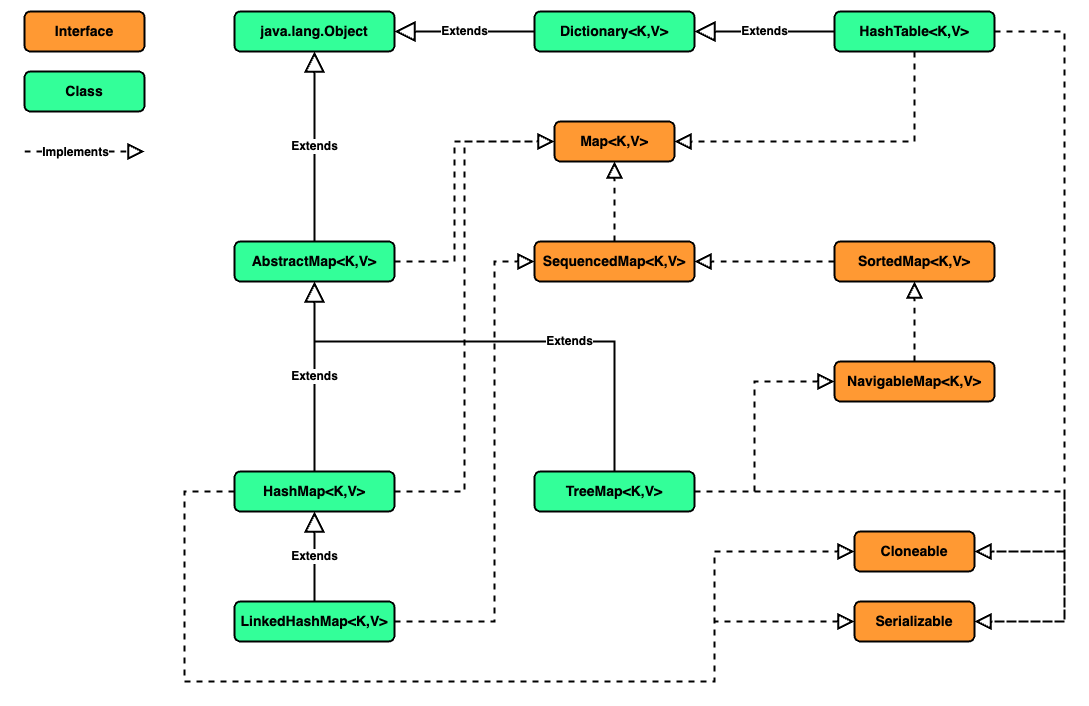

The diagram above was exported from draw.io. Its source (the exported page's mxGraphModel, read from the mxfile embedded in the PNG):
<mxGraphModel dx="978" dy="743" grid="1" gridSize="10" guides="1" tooltips="1" connect="1" arrows="1" fold="1" page="1" pageScale="1" pageWidth="1169" pageHeight="827" background="#ffffff" math="0" shadow="0">
  <root>
    <mxCell id="0" />
    <mxCell id="1" parent="0" />
    <mxCell id="6hBo3D4dGBndWZOtLCU_-2" value="&lt;b&gt;&lt;font style=&quot;font-size: 14px;&quot;&gt;Interface&lt;/font&gt;&lt;/b&gt;" style="rounded=1;whiteSpace=wrap;html=1;strokeWidth=2;fillColor=#FF9933;" parent="1" vertex="1">
      <mxGeometry x="80" y="80" width="120" height="40" as="geometry" />
    </mxCell>
    <mxCell id="6hBo3D4dGBndWZOtLCU_-3" value="&lt;b&gt;&lt;font style=&quot;font-size: 14px;&quot;&gt;Class&lt;/font&gt;&lt;/b&gt;" style="rounded=1;whiteSpace=wrap;html=1;strokeWidth=2;fillColor=#33FF99;" parent="1" vertex="1">
      <mxGeometry x="80" y="140" width="120" height="40" as="geometry" />
    </mxCell>
    <mxCell id="6hBo3D4dGBndWZOtLCU_-4" value="" style="endArrow=block;dashed=1;endFill=0;endSize=12;html=1;rounded=0;elbow=vertical;strokeWidth=2;fontStyle=0;" parent="1" edge="1">
      <mxGeometry width="160" relative="1" as="geometry">
        <mxPoint x="80" y="220" as="sourcePoint" />
        <mxPoint x="200" y="220" as="targetPoint" />
      </mxGeometry>
    </mxCell>
    <mxCell id="6hBo3D4dGBndWZOtLCU_-5" value="Implements" style="edgeLabel;html=1;align=center;verticalAlign=middle;resizable=0;points=[];fontStyle=1;fontSize=12;" parent="6hBo3D4dGBndWZOtLCU_-4" vertex="1" connectable="0">
      <mxGeometry relative="1" as="geometry">
        <mxPoint x="-10" as="offset" />
      </mxGeometry>
    </mxCell>
    <mxCell id="6hBo3D4dGBndWZOtLCU_-6" value="&lt;b&gt;&lt;font style=&quot;font-size: 14px;&quot;&gt;java.lang.Object&lt;/font&gt;&lt;/b&gt;" style="rounded=1;whiteSpace=wrap;html=1;strokeWidth=2;fillColor=#33FF99;" parent="1" vertex="1">
      <mxGeometry x="290" y="80" width="160" height="40" as="geometry" />
    </mxCell>
    <mxCell id="nHZCXl-U6y5nhPiDU5nK-1" value="&lt;b&gt;&lt;font style=&quot;font-size: 14px;&quot;&gt;Map&amp;lt;K,V&amp;gt;&lt;/font&gt;&lt;/b&gt;" style="rounded=1;whiteSpace=wrap;html=1;strokeWidth=2;fillColor=#FF9933;" parent="1" vertex="1">
      <mxGeometry x="610" y="190" width="120" height="40" as="geometry" />
    </mxCell>
    <mxCell id="nHZCXl-U6y5nhPiDU5nK-19" value="" style="endArrow=block;dashed=1;endFill=0;endSize=12;html=1;rounded=0;strokeWidth=2;fontStyle=0;edgeStyle=elbowEdgeStyle;" parent="1" source="kOl5YOp-1RVYnzVBS3hS-32" target="nHZCXl-U6y5nhPiDU5nK-1" edge="1">
      <mxGeometry width="160" relative="1" as="geometry">
        <mxPoint x="520" y="360" as="sourcePoint" />
        <mxPoint x="430" y="220" as="targetPoint" />
        <Array as="points">
          <mxPoint x="970" y="160" />
        </Array>
      </mxGeometry>
    </mxCell>
    <mxCell id="kOl5YOp-1RVYnzVBS3hS-31" value="&lt;span style=&quot;font-size: 14px;&quot;&gt;&lt;b&gt;Dictionary&amp;lt;K,V&amp;gt;&lt;/b&gt;&lt;/span&gt;" style="rounded=1;whiteSpace=wrap;html=1;strokeWidth=2;fillColor=#33FF99;" parent="1" vertex="1">
      <mxGeometry x="590" y="80" width="160" height="40" as="geometry" />
    </mxCell>
    <mxCell id="kOl5YOp-1RVYnzVBS3hS-32" value="&lt;span style=&quot;font-size: 14px;&quot;&gt;&lt;b&gt;HashTable&amp;lt;K,V&amp;gt;&lt;/b&gt;&lt;/span&gt;" style="rounded=1;whiteSpace=wrap;html=1;strokeWidth=2;fillColor=#33FF99;" parent="1" vertex="1">
      <mxGeometry x="890" y="80" width="160" height="40" as="geometry" />
    </mxCell>
    <mxCell id="kOl5YOp-1RVYnzVBS3hS-33" value="Extends" style="endArrow=block;endSize=16;endFill=0;html=1;rounded=0;strokeWidth=2;fontStyle=1;fontSize=12;" parent="1" source="kOl5YOp-1RVYnzVBS3hS-31" target="6hBo3D4dGBndWZOtLCU_-6" edge="1">
      <mxGeometry width="160" relative="1" as="geometry">
        <mxPoint x="390" y="384" as="sourcePoint" />
        <mxPoint x="390" y="254" as="targetPoint" />
        <mxPoint as="offset" />
      </mxGeometry>
    </mxCell>
    <mxCell id="kOl5YOp-1RVYnzVBS3hS-34" value="&lt;b&gt;&lt;font style=&quot;font-size: 14px;&quot;&gt;Cloneable&lt;/font&gt;&lt;/b&gt;" style="rounded=1;whiteSpace=wrap;html=1;strokeWidth=2;fillColor=#FF9933;" parent="1" vertex="1">
      <mxGeometry x="910" y="600" width="120" height="40" as="geometry" />
    </mxCell>
    <mxCell id="kOl5YOp-1RVYnzVBS3hS-35" value="&lt;b&gt;&lt;font style=&quot;font-size: 14px;&quot;&gt;Serializable&lt;/font&gt;&lt;/b&gt;" style="rounded=1;whiteSpace=wrap;html=1;strokeWidth=2;fillColor=#FF9933;" parent="1" vertex="1">
      <mxGeometry x="910" y="670" width="120" height="40" as="geometry" />
    </mxCell>
    <mxCell id="kOl5YOp-1RVYnzVBS3hS-36" value="Extends" style="endArrow=block;endSize=16;endFill=0;html=1;rounded=0;strokeWidth=2;fontStyle=1;fontSize=12;" parent="1" source="kOl5YOp-1RVYnzVBS3hS-32" target="kOl5YOp-1RVYnzVBS3hS-31" edge="1">
      <mxGeometry width="160" relative="1" as="geometry">
        <mxPoint x="600" y="110" as="sourcePoint" />
        <mxPoint x="460" y="110" as="targetPoint" />
        <mxPoint as="offset" />
      </mxGeometry>
    </mxCell>
    <mxCell id="kOl5YOp-1RVYnzVBS3hS-37" value="&lt;span style=&quot;font-size: 14px;&quot;&gt;&lt;b&gt;AbstractMap&amp;lt;K,V&amp;gt;&lt;/b&gt;&lt;/span&gt;" style="rounded=1;whiteSpace=wrap;html=1;strokeWidth=2;fillColor=#33FF99;" parent="1" vertex="1">
      <mxGeometry x="290" y="310" width="160" height="40" as="geometry" />
    </mxCell>
    <mxCell id="kOl5YOp-1RVYnzVBS3hS-38" value="&lt;b&gt;&lt;font style=&quot;font-size: 14px;&quot;&gt;SequencedMap&amp;lt;K,V&amp;gt;&lt;/font&gt;&lt;/b&gt;" style="rounded=1;whiteSpace=wrap;html=1;strokeWidth=2;fillColor=#FF9933;" parent="1" vertex="1">
      <mxGeometry x="590" y="310" width="160" height="40" as="geometry" />
    </mxCell>
    <mxCell id="kOl5YOp-1RVYnzVBS3hS-39" value="&lt;b&gt;&lt;font style=&quot;font-size: 14px;&quot;&gt;SortedMap&amp;lt;K,V&amp;gt;&lt;/font&gt;&lt;/b&gt;" style="rounded=1;whiteSpace=wrap;html=1;strokeWidth=2;fillColor=#FF9933;" parent="1" vertex="1">
      <mxGeometry x="890" y="310" width="160" height="40" as="geometry" />
    </mxCell>
    <mxCell id="kOl5YOp-1RVYnzVBS3hS-40" value="Extends" style="endArrow=block;endSize=16;endFill=0;html=1;rounded=0;strokeWidth=2;fontStyle=1;fontSize=12;" parent="1" source="kOl5YOp-1RVYnzVBS3hS-37" target="6hBo3D4dGBndWZOtLCU_-6" edge="1">
      <mxGeometry width="160" relative="1" as="geometry">
        <mxPoint x="600" y="110" as="sourcePoint" />
        <mxPoint x="460" y="110" as="targetPoint" />
        <mxPoint as="offset" />
      </mxGeometry>
    </mxCell>
    <mxCell id="kOl5YOp-1RVYnzVBS3hS-41" value="" style="endArrow=block;dashed=1;endFill=0;endSize=12;html=1;rounded=0;strokeWidth=2;fontStyle=0;edgeStyle=elbowEdgeStyle;" parent="1" source="kOl5YOp-1RVYnzVBS3hS-37" target="nHZCXl-U6y5nhPiDU5nK-1" edge="1">
      <mxGeometry width="160" relative="1" as="geometry">
        <mxPoint x="980" y="130" as="sourcePoint" />
        <mxPoint x="740" y="220" as="targetPoint" />
        <Array as="points">
          <mxPoint x="510" y="270" />
        </Array>
      </mxGeometry>
    </mxCell>
    <mxCell id="kOl5YOp-1RVYnzVBS3hS-42" value="" style="endArrow=block;dashed=1;endFill=0;endSize=12;html=1;rounded=0;strokeWidth=2;fontStyle=0;" parent="1" source="kOl5YOp-1RVYnzVBS3hS-38" target="nHZCXl-U6y5nhPiDU5nK-1" edge="1">
      <mxGeometry width="160" relative="1" as="geometry">
        <mxPoint x="460" y="340" as="sourcePoint" />
        <mxPoint x="620" y="220" as="targetPoint" />
      </mxGeometry>
    </mxCell>
    <mxCell id="kOl5YOp-1RVYnzVBS3hS-43" value="" style="endArrow=block;dashed=1;endFill=0;endSize=12;html=1;rounded=0;strokeWidth=2;fontStyle=0;" parent="1" source="kOl5YOp-1RVYnzVBS3hS-39" target="kOl5YOp-1RVYnzVBS3hS-38" edge="1">
      <mxGeometry width="160" relative="1" as="geometry">
        <mxPoint x="680" y="320" as="sourcePoint" />
        <mxPoint x="680" y="240" as="targetPoint" />
      </mxGeometry>
    </mxCell>
    <mxCell id="kOl5YOp-1RVYnzVBS3hS-45" value="&lt;span style=&quot;font-size: 14px;&quot;&gt;&lt;b&gt;HashMap&amp;lt;K,V&amp;gt;&lt;/b&gt;&lt;/span&gt;" style="rounded=1;whiteSpace=wrap;html=1;strokeWidth=2;fillColor=#33FF99;" parent="1" vertex="1">
      <mxGeometry x="290" y="540" width="160" height="40" as="geometry" />
    </mxCell>
    <mxCell id="kOl5YOp-1RVYnzVBS3hS-46" value="&lt;span style=&quot;font-size: 14px;&quot;&gt;&lt;b&gt;TreeMap&amp;lt;K,V&amp;gt;&lt;/b&gt;&lt;/span&gt;" style="rounded=1;whiteSpace=wrap;html=1;strokeWidth=2;fillColor=#33FF99;" parent="1" vertex="1">
      <mxGeometry x="590" y="540" width="160" height="40" as="geometry" />
    </mxCell>
    <mxCell id="kOl5YOp-1RVYnzVBS3hS-47" value="&lt;b&gt;&lt;font style=&quot;font-size: 14px;&quot;&gt;NavigableMap&amp;lt;K,V&amp;gt;&lt;/font&gt;&lt;/b&gt;" style="rounded=1;whiteSpace=wrap;html=1;strokeWidth=2;fillColor=#FF9933;" parent="1" vertex="1">
      <mxGeometry x="890" y="430" width="160" height="40" as="geometry" />
    </mxCell>
    <mxCell id="kOl5YOp-1RVYnzVBS3hS-48" value="Extends" style="endArrow=block;endSize=16;endFill=0;html=1;rounded=0;strokeWidth=2;fontStyle=1;fontSize=12;" parent="1" source="kOl5YOp-1RVYnzVBS3hS-45" target="kOl5YOp-1RVYnzVBS3hS-37" edge="1">
      <mxGeometry width="160" relative="1" as="geometry">
        <mxPoint x="369.5" y="540" as="sourcePoint" />
        <mxPoint x="369.5" y="350" as="targetPoint" />
        <mxPoint as="offset" />
      </mxGeometry>
    </mxCell>
    <mxCell id="kOl5YOp-1RVYnzVBS3hS-49" value="" style="endArrow=block;dashed=1;endFill=0;endSize=12;html=1;rounded=0;strokeWidth=2;fontStyle=0;edgeStyle=elbowEdgeStyle;" parent="1" source="kOl5YOp-1RVYnzVBS3hS-45" target="nHZCXl-U6y5nhPiDU5nK-1" edge="1">
      <mxGeometry width="160" relative="1" as="geometry">
        <mxPoint x="460" y="340" as="sourcePoint" />
        <mxPoint x="620" y="220" as="targetPoint" />
        <Array as="points">
          <mxPoint x="520" y="280" />
        </Array>
      </mxGeometry>
    </mxCell>
    <mxCell id="kOl5YOp-1RVYnzVBS3hS-50" value="" style="endArrow=block;dashed=1;endFill=0;endSize=12;html=1;rounded=0;strokeWidth=2;fontStyle=0;edgeStyle=elbowEdgeStyle;" parent="1" source="kOl5YOp-1RVYnzVBS3hS-46" target="kOl5YOp-1RVYnzVBS3hS-47" edge="1">
      <mxGeometry width="160" relative="1" as="geometry">
        <mxPoint x="460" y="570" as="sourcePoint" />
        <mxPoint x="620" y="220" as="targetPoint" />
        <Array as="points">
          <mxPoint x="810" y="510" />
        </Array>
      </mxGeometry>
    </mxCell>
    <mxCell id="kOl5YOp-1RVYnzVBS3hS-51" value="Extends" style="endArrow=block;endSize=16;endFill=0;html=1;rounded=0;strokeWidth=2;fontStyle=1;fontSize=12;edgeStyle=elbowEdgeStyle;elbow=vertical;" parent="1" source="kOl5YOp-1RVYnzVBS3hS-46" target="kOl5YOp-1RVYnzVBS3hS-37" edge="1">
      <mxGeometry x="-0.2857" width="160" relative="1" as="geometry">
        <mxPoint x="380" y="550" as="sourcePoint" />
        <mxPoint x="380" y="360" as="targetPoint" />
        <mxPoint as="offset" />
        <Array as="points">
          <mxPoint x="520" y="410" />
        </Array>
      </mxGeometry>
    </mxCell>
    <mxCell id="kOl5YOp-1RVYnzVBS3hS-52" value="" style="endArrow=block;dashed=1;endFill=0;endSize=12;html=1;rounded=0;strokeWidth=2;fontStyle=0;" parent="1" source="kOl5YOp-1RVYnzVBS3hS-47" target="kOl5YOp-1RVYnzVBS3hS-39" edge="1">
      <mxGeometry width="160" relative="1" as="geometry">
        <mxPoint x="900" y="340" as="sourcePoint" />
        <mxPoint x="760" y="340" as="targetPoint" />
      </mxGeometry>
    </mxCell>
    <mxCell id="kOl5YOp-1RVYnzVBS3hS-54" value="&lt;span style=&quot;font-size: 14px;&quot;&gt;&lt;b&gt;LinkedHashMap&amp;lt;K,V&amp;gt;&lt;/b&gt;&lt;/span&gt;" style="rounded=1;whiteSpace=wrap;html=1;strokeWidth=2;fillColor=#33FF99;" parent="1" vertex="1">
      <mxGeometry x="290" y="670" width="160" height="40" as="geometry" />
    </mxCell>
    <mxCell id="kOl5YOp-1RVYnzVBS3hS-55" value="Extends" style="endArrow=block;endSize=16;endFill=0;html=1;rounded=0;strokeWidth=2;fontStyle=1;fontSize=12;" parent="1" source="kOl5YOp-1RVYnzVBS3hS-54" target="kOl5YOp-1RVYnzVBS3hS-45" edge="1">
      <mxGeometry width="160" relative="1" as="geometry">
        <mxPoint x="380" y="550" as="sourcePoint" />
        <mxPoint x="380" y="360" as="targetPoint" />
        <mxPoint as="offset" />
      </mxGeometry>
    </mxCell>
    <mxCell id="kOl5YOp-1RVYnzVBS3hS-56" value="" style="endArrow=block;dashed=1;endFill=0;endSize=12;html=1;rounded=0;strokeWidth=2;fontStyle=0;edgeStyle=elbowEdgeStyle;" parent="1" source="kOl5YOp-1RVYnzVBS3hS-54" target="kOl5YOp-1RVYnzVBS3hS-38" edge="1">
      <mxGeometry width="160" relative="1" as="geometry">
        <mxPoint x="460" y="570" as="sourcePoint" />
        <mxPoint x="620" y="220" as="targetPoint" />
        <Array as="points">
          <mxPoint x="550" y="600" />
        </Array>
      </mxGeometry>
    </mxCell>
    <mxCell id="kOl5YOp-1RVYnzVBS3hS-57" value="" style="endArrow=block;dashed=1;endFill=0;endSize=12;html=1;rounded=0;strokeWidth=2;fontStyle=0;edgeStyle=elbowEdgeStyle;" parent="1" source="kOl5YOp-1RVYnzVBS3hS-32" target="kOl5YOp-1RVYnzVBS3hS-34" edge="1">
      <mxGeometry width="160" relative="1" as="geometry">
        <mxPoint x="980" y="130" as="sourcePoint" />
        <mxPoint x="740" y="220" as="targetPoint" />
        <Array as="points">
          <mxPoint x="1120" y="170" />
        </Array>
      </mxGeometry>
    </mxCell>
    <mxCell id="kOl5YOp-1RVYnzVBS3hS-58" value="" style="endArrow=block;dashed=1;endFill=0;endSize=12;html=1;rounded=0;strokeWidth=2;fontStyle=0;edgeStyle=elbowEdgeStyle;" parent="1" source="kOl5YOp-1RVYnzVBS3hS-32" target="kOl5YOp-1RVYnzVBS3hS-35" edge="1">
      <mxGeometry width="160" relative="1" as="geometry">
        <mxPoint x="1060" y="110" as="sourcePoint" />
        <mxPoint x="1040" y="630" as="targetPoint" />
        <Array as="points">
          <mxPoint x="1120" y="390" />
        </Array>
      </mxGeometry>
    </mxCell>
    <mxCell id="kOl5YOp-1RVYnzVBS3hS-59" value="" style="endArrow=block;dashed=1;endFill=0;endSize=12;html=1;rounded=0;strokeWidth=2;fontStyle=0;edgeStyle=orthogonalEdgeStyle;" parent="1" source="kOl5YOp-1RVYnzVBS3hS-46" target="kOl5YOp-1RVYnzVBS3hS-34" edge="1">
      <mxGeometry width="160" relative="1" as="geometry">
        <mxPoint x="760" y="570" as="sourcePoint" />
        <mxPoint x="900" y="460" as="targetPoint" />
        <Array as="points">
          <mxPoint x="1120" y="560" />
          <mxPoint x="1120" y="620" />
        </Array>
      </mxGeometry>
    </mxCell>
    <mxCell id="kOl5YOp-1RVYnzVBS3hS-60" value="" style="endArrow=block;dashed=1;endFill=0;endSize=12;html=1;rounded=0;strokeWidth=2;fontStyle=0;edgeStyle=orthogonalEdgeStyle;" parent="1" source="kOl5YOp-1RVYnzVBS3hS-46" target="kOl5YOp-1RVYnzVBS3hS-35" edge="1">
      <mxGeometry width="160" relative="1" as="geometry">
        <mxPoint x="680" y="590" as="sourcePoint" />
        <mxPoint x="920" y="630" as="targetPoint" />
        <Array as="points">
          <mxPoint x="1120" y="560" />
          <mxPoint x="1120" y="690" />
        </Array>
      </mxGeometry>
    </mxCell>
    <mxCell id="kOl5YOp-1RVYnzVBS3hS-62" value="" style="endArrow=block;dashed=1;endFill=0;endSize=12;html=1;rounded=0;strokeWidth=2;fontStyle=0;edgeStyle=orthogonalEdgeStyle;" parent="1" source="kOl5YOp-1RVYnzVBS3hS-45" target="kOl5YOp-1RVYnzVBS3hS-35" edge="1">
      <mxGeometry width="160" relative="1" as="geometry">
        <mxPoint x="760" y="570" as="sourcePoint" />
        <mxPoint x="920" y="700" as="targetPoint" />
        <Array as="points">
          <mxPoint x="240" y="560" />
          <mxPoint x="240" y="750" />
          <mxPoint x="770" y="750" />
          <mxPoint x="770" y="690" />
        </Array>
      </mxGeometry>
    </mxCell>
    <mxCell id="kOl5YOp-1RVYnzVBS3hS-63" value="" style="endArrow=block;dashed=1;endFill=0;endSize=12;html=1;rounded=0;strokeWidth=2;fontStyle=0;edgeStyle=orthogonalEdgeStyle;" parent="1" source="kOl5YOp-1RVYnzVBS3hS-45" target="kOl5YOp-1RVYnzVBS3hS-34" edge="1">
      <mxGeometry width="160" relative="1" as="geometry">
        <mxPoint x="300" y="570" as="sourcePoint" />
        <mxPoint x="920" y="700" as="targetPoint" />
        <Array as="points">
          <mxPoint x="240" y="560" />
          <mxPoint x="240" y="750" />
          <mxPoint x="770" y="750" />
          <mxPoint x="770" y="620" />
        </Array>
      </mxGeometry>
    </mxCell>
  </root>
</mxGraphModel>